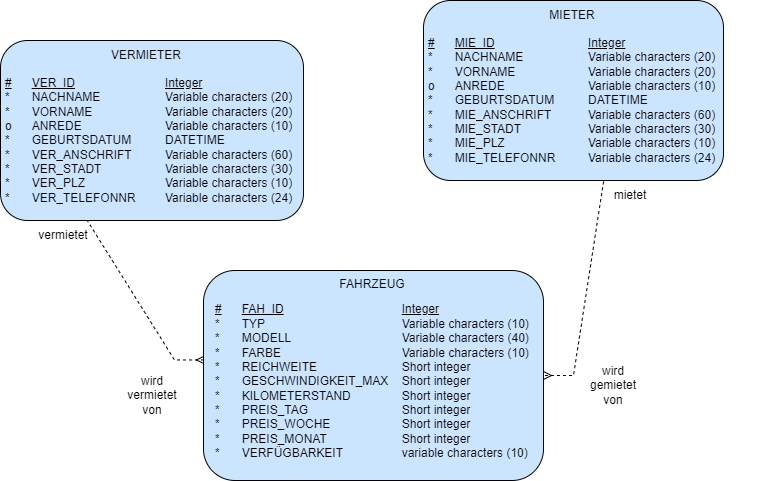

The diagram above was exported from draw.io. Its source (the exported page's mxGraphModel, read from the mxfile embedded in the PNG):
<mxGraphModel dx="1382" dy="764" grid="1" gridSize="10" guides="1" tooltips="1" connect="1" arrows="1" fold="1" page="1" pageScale="1" pageWidth="827" pageHeight="1169" math="0" shadow="0">
  <root>
    <mxCell id="0" />
    <mxCell id="1" parent="0" />
    <mxCell id="zeIdpdjp2iAQm2i9_tSN-16" value="" style="edgeStyle=entityRelationEdgeStyle;fontSize=12;html=1;endArrow=ERmany;rounded=0;dashed=1;labelBackgroundColor=default;fontFamily=Helvetica;fontColor=default;strokeColor=default;shape=connector;exitX=0.597;exitY=0.993;exitDx=0;exitDy=0;exitPerimeter=0;" edge="1" parent="1" source="zeIdpdjp2iAQm2i9_tSN-7" target="zeIdpdjp2iAQm2i9_tSN-3">
      <mxGeometry width="100" height="100" relative="1" as="geometry">
        <mxPoint x="670" y="600" as="sourcePoint" />
        <mxPoint x="770" y="500" as="targetPoint" />
      </mxGeometry>
    </mxCell>
    <mxCell id="zeIdpdjp2iAQm2i9_tSN-15" value="" style="edgeStyle=entityRelationEdgeStyle;fontSize=12;html=1;endArrow=ERmany;rounded=0;dashed=1;labelBackgroundColor=default;fontFamily=Helvetica;fontColor=default;strokeColor=default;shape=connector;exitX=0.143;exitY=1.029;exitDx=0;exitDy=0;exitPerimeter=0;entryX=0.003;entryY=0.426;entryDx=0;entryDy=0;entryPerimeter=0;" edge="1" parent="1" source="zeIdpdjp2iAQm2i9_tSN-6" target="zeIdpdjp2iAQm2i9_tSN-3">
      <mxGeometry width="100" height="100" relative="1" as="geometry">
        <mxPoint x="120" y="810" as="sourcePoint" />
        <mxPoint x="280" y="560" as="targetPoint" />
      </mxGeometry>
    </mxCell>
    <mxCell id="zeIdpdjp2iAQm2i9_tSN-1" value="" style="rounded=1;whiteSpace=wrap;html=1;fillColor=#CCE5FF;" vertex="1" parent="1">
      <mxGeometry x="97" y="230" width="303" height="180" as="geometry" />
    </mxCell>
    <mxCell id="zeIdpdjp2iAQm2i9_tSN-2" value="" style="rounded=1;whiteSpace=wrap;html=1;fillColor=#CCE5FF;" vertex="1" parent="1">
      <mxGeometry x="520" y="190" width="300" height="180" as="geometry" />
    </mxCell>
    <mxCell id="zeIdpdjp2iAQm2i9_tSN-3" value="" style="rounded=1;whiteSpace=wrap;html=1;fillColor=#CCE5FF;" vertex="1" parent="1">
      <mxGeometry x="300" y="460" width="340" height="210" as="geometry" />
    </mxCell>
    <mxCell id="zeIdpdjp2iAQm2i9_tSN-4" value="VERMIETER" style="text;html=1;strokeColor=none;fillColor=none;align=center;verticalAlign=middle;whiteSpace=wrap;rounded=0;" vertex="1" parent="1">
      <mxGeometry x="213" y="235" width="60" height="20" as="geometry" />
    </mxCell>
    <mxCell id="zeIdpdjp2iAQm2i9_tSN-5" value="MIETER" style="text;html=1;strokeColor=none;fillColor=none;align=center;verticalAlign=middle;whiteSpace=wrap;rounded=0;" vertex="1" parent="1">
      <mxGeometry x="639" y="195" width="60" height="20" as="geometry" />
    </mxCell>
    <mxCell id="zeIdpdjp2iAQm2i9_tSN-6" value="&lt;u&gt;#&lt;/u&gt;&lt;span style=&quot;white-space: pre&quot;&gt;&#09;&lt;/span&gt;&lt;u&gt;VER&amp;nbsp; ID&lt;/u&gt;&lt;span style=&quot;white-space: pre&quot;&gt;&#09;&lt;/span&gt;&lt;span style=&quot;white-space: pre&quot;&gt;&#09;&lt;/span&gt;&lt;span style=&quot;white-space: pre&quot;&gt;&#09;&lt;span style=&quot;white-space: pre&quot;&gt;&#09;&lt;/span&gt;&lt;/span&gt;&lt;u&gt;Integer&lt;/u&gt;&lt;br&gt;*&lt;span style=&quot;white-space: pre&quot;&gt;&#09;&lt;/span&gt;NACHNAME&lt;span style=&quot;white-space: pre&quot;&gt;&#09;&lt;span style=&quot;white-space: pre&quot;&gt;&#09;&lt;/span&gt;&lt;/span&gt;&lt;span style=&quot;white-space: pre&quot;&gt;&#09;&lt;/span&gt;Variable characters (20)&lt;br&gt;*&lt;span style=&quot;white-space: pre&quot;&gt;&#09;&lt;/span&gt;VORNAME&lt;span style=&quot;white-space: pre&quot;&gt;&#09;&lt;span style=&quot;white-space: pre&quot;&gt;&#09;&lt;/span&gt;&lt;/span&gt;&lt;span style=&quot;white-space: pre&quot;&gt;&#09;&lt;/span&gt;Variable characters (20)&lt;br&gt;o&lt;span style=&quot;white-space: pre&quot;&gt;&#09;&lt;/span&gt;ANREDE&lt;span style=&quot;white-space: pre&quot;&gt;&#09;&lt;/span&gt;&lt;span style=&quot;white-space: pre&quot;&gt;&#09;&lt;span style=&quot;white-space: pre&quot;&gt;&#09;&lt;/span&gt;&lt;/span&gt;&lt;span style=&quot;white-space: pre&quot;&gt;&#09;&lt;/span&gt;Variable characters (10)&lt;br&gt;*&lt;span style=&quot;white-space: pre&quot;&gt;&#09;&lt;/span&gt;GEBURTSDATUM&lt;span style=&quot;white-space: pre&quot;&gt;&#09;&lt;span style=&quot;white-space: pre&quot;&gt;&#09;&lt;/span&gt;D&lt;/span&gt;ATETIME&lt;br&gt;*&lt;span style=&quot;white-space: pre&quot;&gt;&#09;&lt;/span&gt;VER&lt;u&gt;&amp;nbsp; &lt;/u&gt;ANSCHRIFT&lt;span style=&quot;white-space: pre&quot;&gt;&#09;&lt;/span&gt;&lt;span style=&quot;white-space: pre&quot;&gt;&#09;&lt;/span&gt;Variable characters (60)&lt;br&gt;*&lt;span style=&quot;white-space: pre&quot;&gt;&#09;&lt;/span&gt;VER&lt;u&gt;&amp;nbsp; &lt;/u&gt;STADT&lt;span style=&quot;white-space: pre&quot;&gt;&#09;&lt;/span&gt;&lt;span style=&quot;white-space: pre&quot;&gt;&#09;&lt;/span&gt;&lt;span style=&quot;white-space: pre&quot;&gt;&#09;&lt;/span&gt;Variable characters (30)&lt;br&gt;*&lt;span style=&quot;white-space: pre&quot;&gt;&#09;&lt;/span&gt;VER&lt;u&gt;&amp;nbsp; &lt;/u&gt;PLZ&lt;span style=&quot;white-space: pre&quot;&gt;&#09;&lt;/span&gt;&lt;span style=&quot;white-space: pre&quot;&gt;&#09;&lt;/span&gt;&lt;span style=&quot;white-space: pre&quot;&gt;&#09;&lt;/span&gt;Variable characters (10)&lt;br&gt;*&lt;span style=&quot;white-space: pre&quot;&gt;&#09;&lt;/span&gt;VER&lt;u&gt;&amp;nbsp; &lt;/u&gt;TELEFONNR&lt;span style=&quot;white-space: pre&quot;&gt;&#09;&lt;/span&gt;&lt;span style=&quot;white-space: pre&quot;&gt;&#09;&lt;/span&gt;Variable characters (24)" style="text;html=1;strokeColor=none;fillColor=none;align=left;verticalAlign=middle;whiteSpace=wrap;rounded=0;" vertex="1" parent="1">
      <mxGeometry x="100" y="260" width="350" height="140" as="geometry" />
    </mxCell>
    <mxCell id="zeIdpdjp2iAQm2i9_tSN-7" value="&lt;u&gt;#&lt;/u&gt;&lt;span style=&quot;white-space: pre&quot;&gt;&#09;&lt;/span&gt;&lt;u&gt;MIE&amp;nbsp; ID&lt;/u&gt;&lt;span style=&quot;white-space: pre&quot;&gt;&#09;&lt;/span&gt;&lt;span style=&quot;white-space: pre&quot;&gt;&#09;&lt;/span&gt;&lt;span style=&quot;white-space: pre&quot;&gt;&#09;&lt;span style=&quot;white-space: pre&quot;&gt;&#09;&lt;/span&gt;&lt;/span&gt;&lt;u&gt;Integer&lt;/u&gt;&lt;br&gt;*&lt;span style=&quot;white-space: pre&quot;&gt;&#09;&lt;/span&gt;NACHNAME&lt;span style=&quot;white-space: pre&quot;&gt;&#09;&lt;span style=&quot;white-space: pre&quot;&gt;&#09;&lt;/span&gt;&lt;/span&gt;&lt;span style=&quot;white-space: pre&quot;&gt;&#09;&lt;/span&gt;Variable characters (20)&lt;br&gt;*&lt;span style=&quot;white-space: pre&quot;&gt;&#09;&lt;/span&gt;VORNAME&lt;span style=&quot;white-space: pre&quot;&gt;&#09;&lt;span style=&quot;white-space: pre&quot;&gt;&#09;&lt;/span&gt;&lt;/span&gt;&lt;span style=&quot;white-space: pre&quot;&gt;&#09;&lt;/span&gt;Variable characters (20)&lt;br&gt;o&lt;span style=&quot;white-space: pre&quot;&gt;&#09;&lt;/span&gt;ANREDE&lt;span style=&quot;white-space: pre&quot;&gt;&#09;&lt;/span&gt;&lt;span style=&quot;white-space: pre&quot;&gt;&#09;&lt;span style=&quot;white-space: pre&quot;&gt;&#09;&lt;/span&gt;&lt;/span&gt;&lt;span style=&quot;white-space: pre&quot;&gt;&#09;&lt;/span&gt;Variable characters (10)&lt;br&gt;*&lt;span style=&quot;white-space: pre&quot;&gt;&#09;&lt;/span&gt;GEBURTSDATUM&lt;span style=&quot;white-space: pre&quot;&gt;&#09;&lt;span style=&quot;white-space: pre&quot;&gt;&#09;&lt;/span&gt;D&lt;/span&gt;ATETIME&lt;br&gt;*&lt;span style=&quot;white-space: pre&quot;&gt;&#09;&lt;/span&gt;MIE&lt;u&gt;&amp;nbsp; &lt;/u&gt;ANSCHRIFT&lt;span style=&quot;white-space: pre&quot;&gt;&#09;&lt;/span&gt;&lt;span style=&quot;white-space: pre&quot;&gt;&#09;&lt;/span&gt;Variable characters (60)&lt;br&gt;*&lt;span style=&quot;white-space: pre&quot;&gt;&#09;&lt;/span&gt;MIE&lt;u&gt;&amp;nbsp; &lt;/u&gt;STADT&lt;span style=&quot;white-space: pre&quot;&gt;&#09;&lt;/span&gt;&lt;span style=&quot;white-space: pre&quot;&gt;&#09;&lt;/span&gt;&lt;span style=&quot;white-space: pre&quot;&gt;&#09;&lt;/span&gt;Variable characters (30)&lt;br&gt;*&lt;span style=&quot;white-space: pre&quot;&gt;&#09;&lt;/span&gt;MIE&lt;u&gt;&amp;nbsp; &lt;/u&gt;PLZ&lt;span style=&quot;white-space: pre&quot;&gt;&#09;&lt;/span&gt;&lt;span style=&quot;white-space: pre&quot;&gt;&#09;&lt;/span&gt;&lt;span style=&quot;white-space: pre&quot;&gt;&#09;&lt;span style=&quot;white-space: pre&quot;&gt;&#09;&lt;/span&gt;&lt;/span&gt;Variable characters (10)&lt;br&gt;*&lt;span style=&quot;white-space: pre&quot;&gt;&#09;&lt;/span&gt;MIE&lt;u&gt;&amp;nbsp; &lt;/u&gt;TELEFONNR&lt;span style=&quot;white-space: pre&quot;&gt;&#09;&lt;/span&gt;&lt;span style=&quot;white-space: pre&quot;&gt;&#09;&lt;/span&gt;Variable characters (24)" style="text;html=1;strokeColor=none;fillColor=none;align=left;verticalAlign=middle;whiteSpace=wrap;rounded=0;" vertex="1" parent="1">
      <mxGeometry x="523" y="220" width="350" height="140" as="geometry" />
    </mxCell>
    <mxCell id="zeIdpdjp2iAQm2i9_tSN-8" value="FAHRZEUG" style="text;html=1;strokeColor=none;fillColor=none;align=center;verticalAlign=middle;whiteSpace=wrap;rounded=0;" vertex="1" parent="1">
      <mxGeometry x="439" y="464" width="60" height="20" as="geometry" />
    </mxCell>
    <mxCell id="zeIdpdjp2iAQm2i9_tSN-9" value="&lt;u&gt;#&lt;/u&gt;&lt;span style=&quot;white-space: pre&quot;&gt;&#09;&lt;/span&gt;&lt;u&gt;FAH&amp;nbsp; ID&lt;/u&gt;&lt;span style=&quot;white-space: pre&quot;&gt;&#09;&lt;/span&gt;&lt;span style=&quot;white-space: pre&quot;&gt;&#09;&lt;/span&gt;&lt;span style=&quot;white-space: pre&quot;&gt;&#09;&lt;span style=&quot;white-space: pre&quot;&gt;&#09;&lt;/span&gt;&lt;span style=&quot;white-space: pre&quot;&gt;&#09;&lt;/span&gt;&lt;/span&gt;&lt;u&gt;Integer&lt;/u&gt;&lt;br&gt;*&lt;span style=&quot;white-space: pre&quot;&gt;&#09;&lt;/span&gt;TYP&lt;span style=&quot;white-space: pre&quot;&gt;&#09;&lt;/span&gt;&lt;span style=&quot;white-space: pre&quot;&gt;&#09;&lt;/span&gt;&lt;span style=&quot;white-space: pre&quot;&gt;&#09;&lt;span style=&quot;white-space: pre&quot;&gt;&#09;&lt;span style=&quot;white-space: pre&quot;&gt;&#09;&lt;/span&gt;&lt;/span&gt;&lt;/span&gt;&lt;span style=&quot;white-space: pre&quot;&gt;&#09;&lt;/span&gt;Variable characters (10)&lt;br&gt;*&lt;span style=&quot;white-space: pre&quot;&gt;&#09;&lt;/span&gt;MODELL&lt;span style=&quot;white-space: pre&quot;&gt;&#09;&lt;/span&gt;&lt;span style=&quot;white-space: pre&quot;&gt;&#09;&lt;span style=&quot;white-space: pre&quot;&gt;&#09;&lt;span style=&quot;white-space: pre&quot;&gt;&#09;&lt;/span&gt;&lt;/span&gt;&lt;/span&gt;&lt;span style=&quot;white-space: pre&quot;&gt;&#09;&lt;/span&gt;Variable characters (40)&lt;br&gt;*&lt;span style=&quot;white-space: pre&quot;&gt;&#09;&lt;/span&gt;FARBE&lt;span style=&quot;white-space: pre&quot;&gt;&#09;&lt;/span&gt;&lt;span style=&quot;white-space: pre&quot;&gt;&#09;&lt;span style=&quot;white-space: pre&quot;&gt;&#09;&lt;span style=&quot;white-space: pre&quot;&gt;&#09;&lt;/span&gt;&lt;/span&gt;&lt;/span&gt;&lt;span style=&quot;white-space: pre&quot;&gt;&#09;&lt;/span&gt;Variable characters (10)&lt;br&gt;*&lt;span style=&quot;white-space: pre&quot;&gt;&#09;&lt;/span&gt;REICHWEITE&lt;span style=&quot;white-space: pre&quot;&gt;&#09;&lt;/span&gt;&lt;span style=&quot;white-space: pre&quot;&gt;&#09;&lt;span style=&quot;white-space: pre&quot;&gt;&#09;&lt;/span&gt;&lt;span style=&quot;white-space: pre&quot;&gt;&#09;&lt;/span&gt;S&lt;/span&gt;hort integer&lt;br&gt;*&lt;span style=&quot;white-space: pre&quot;&gt;&#09;&lt;/span&gt;GESCHWINDIGKEIT&lt;u&gt;&amp;nbsp; &lt;/u&gt;MAX&lt;span style=&quot;white-space: pre&quot;&gt;&#09;&lt;/span&gt;Short integer&lt;br&gt;*&lt;span style=&quot;white-space: pre&quot;&gt;&#09;&lt;/span&gt;KILOMETERSTAND&lt;span style=&quot;white-space: pre&quot;&gt;&#09;&lt;span style=&quot;white-space: pre&quot;&gt;&#09;&lt;/span&gt;S&lt;/span&gt;hort integer&lt;br&gt;*&lt;span style=&quot;white-space: pre&quot;&gt;&#09;&lt;/span&gt;PREIS&lt;u&gt;&amp;nbsp; &lt;/u&gt;TAG&lt;span style=&quot;white-space: pre&quot;&gt;&#09;&lt;/span&gt;&lt;span style=&quot;white-space: pre&quot;&gt;&#09;&lt;/span&gt;&lt;span style=&quot;white-space: pre&quot;&gt;&#09;&lt;span style=&quot;white-space: pre&quot;&gt;&#09;&lt;/span&gt;&lt;/span&gt;Short integer&lt;br&gt;*&lt;span style=&quot;white-space: pre&quot;&gt;&#09;&lt;/span&gt;PREIS&lt;u&gt;&amp;nbsp; &lt;/u&gt;WOCHE&lt;span style=&quot;white-space: pre&quot;&gt;&#09;&lt;/span&gt;&lt;span style=&quot;white-space: pre&quot;&gt;&#09;&lt;span style=&quot;white-space: pre&quot;&gt;&#09;&lt;/span&gt;&lt;/span&gt;Short integer&lt;br&gt;*&lt;span style=&quot;white-space: pre&quot;&gt;&#09;&lt;/span&gt;PREIS&lt;u&gt;&amp;nbsp; &lt;/u&gt;MONAT&lt;span style=&quot;white-space: pre&quot;&gt;&#09;&lt;/span&gt;&lt;span style=&quot;white-space: pre&quot;&gt;&#09;&lt;/span&gt;&lt;span style=&quot;white-space: pre&quot;&gt;&#09;&lt;/span&gt;Short integer&lt;br&gt;*&lt;span style=&quot;white-space: pre&quot;&gt;&#09;&lt;/span&gt;VERFÜGBARKEIT&lt;span style=&quot;white-space: pre&quot;&gt;&#09;&lt;/span&gt;&lt;span style=&quot;white-space: pre&quot;&gt;&#09;&lt;/span&gt;&lt;span style=&quot;white-space: pre&quot;&gt;&#09;&lt;/span&gt;variable characters (10)" style="text;html=1;strokeColor=none;fillColor=none;align=left;verticalAlign=middle;whiteSpace=wrap;rounded=0;" vertex="1" parent="1">
      <mxGeometry x="310" y="484" width="350" height="173" as="geometry" />
    </mxCell>
    <mxCell id="zeIdpdjp2iAQm2i9_tSN-11" value="vermietet" style="text;html=1;strokeColor=none;fillColor=none;align=center;verticalAlign=middle;whiteSpace=wrap;rounded=0;" vertex="1" parent="1">
      <mxGeometry x="130" y="410" width="60" height="30" as="geometry" />
    </mxCell>
    <mxCell id="zeIdpdjp2iAQm2i9_tSN-12" value="wird vermietet von" style="text;html=1;strokeColor=none;fillColor=none;align=center;verticalAlign=middle;whiteSpace=wrap;rounded=0;" vertex="1" parent="1">
      <mxGeometry x="218.5" y="570" width="60" height="30" as="geometry" />
    </mxCell>
    <mxCell id="zeIdpdjp2iAQm2i9_tSN-17" value="wird gemietet von" style="text;html=1;strokeColor=none;fillColor=none;align=center;verticalAlign=middle;whiteSpace=wrap;rounded=0;" vertex="1" parent="1">
      <mxGeometry x="680" y="560" width="60" height="30" as="geometry" />
    </mxCell>
    <mxCell id="zeIdpdjp2iAQm2i9_tSN-18" value="mietet" style="text;html=1;strokeColor=none;fillColor=none;align=center;verticalAlign=middle;whiteSpace=wrap;rounded=0;" vertex="1" parent="1">
      <mxGeometry x="697" y="370" width="60" height="30" as="geometry" />
    </mxCell>
  </root>
</mxGraphModel>